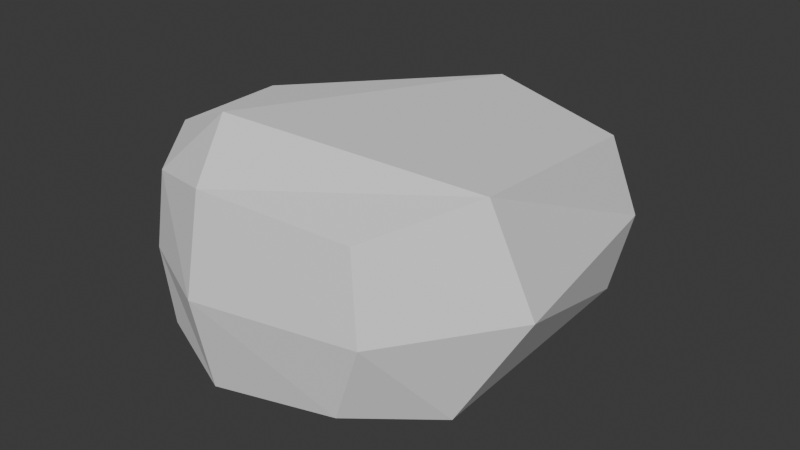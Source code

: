 # Source: rocas.blend  (saved by Blender 4.3.34; exported with 4.5.12 LTS)
import bpy
from mathutils import Matrix  # noqa: F401  (used for matrix-valued properties, if any)

bpy.ops.wm.read_factory_settings(use_empty=True)
scene = bpy.context.scene
scene.name = 'Scene'

# ---- world
world_world = bpy.data.worlds.new('World'); scene.world = world_world
world_world.use_nodes = True; world_world.node_tree.nodes.clear()
_N = world_world.node_tree.nodes; _L = world_world.node_tree.links
n0 = _N.new('ShaderNodeOutputWorld'); n0.name = 'World Output'; n0.location = (300, 300)
n1 = _N.new('ShaderNodeBackground'); n1.name = 'Background'; n1.location = (10, 300)
n1.inputs[0].default_value = (0.05088, 0.05088, 0.05088, 1.0)
_L.new(n1.outputs[0], n0.inputs[0])
n0.is_active_output = True
world_world.color = (0.05088, 0.05088, 0.05088)
world_world.sun_shadow_jitter_overblur = 0.0

# ---- meshes
me_cube_002 = bpy.data.meshes.new('Cube.002')
me_cube_002.from_pydata([(-1.129, -1.259, -0.4597), (-1.124, -1.256, 0.5181), (-1.508, -0.04148, -0.4519), (-1.478, -0.06514, 0.5865), (0.2142, -1.348, -0.4546), (0.3004, -1.306, 0.55), (0.6501, 0.5996, -0.4026), (0.6406, 0.5181, 0.6226), (-1.345, -0.9157, -0.5604), (-1.198, -1.277, 0.02548), (-1.345, -0.8895, 0.6398), (-1.487, 0.2819, 0.0874), (-0.2604, 0.8869, -0.5232), (-0.3038, 0.775, 0.7004), (0.7402, 0.688, 0.08921), (0.6056, -0.8787, -0.5484), (0.6755, -0.7189, 0.7061), (0.4081, -1.388, 0.05065), (-0.5972, -1.45, -0.5688), (-0.6091, -1.449, 0.6271), (-1.522, -0.8139, 0.03857), (-0.1597, 1.098, 0.06079), (0.9451, -0.6735, 0.07741), (-0.6129, -1.564, 0.02563), (-0.8184, -1.12, -0.7867), (-0.788, -1.082, 0.8866)], [], [(0, 9, 20, 8), (9, 1, 10, 20), (20, 10, 3, 11), (8, 20, 11, 2), (2, 11, 21, 12), (11, 3, 13, 21), (21, 13, 7, 14), (12, 21, 14, 6), (6, 14, 22, 15), (14, 7, 16, 22), (22, 16, 5, 17), (15, 22, 17, 4), (4, 17, 23, 18), (17, 5, 19, 23), (23, 19, 1, 9), (18, 23, 9, 0), (2, 12, 24, 8), (12, 6, 15, 24), (24, 15, 4, 18), (8, 24, 18, 0), (7, 13, 25, 16), (13, 3, 10, 25), (25, 10, 1, 19), (16, 25, 19, 5)])
_uv = me_cube_002.uv_layers.new(name='UVMap')
_uv.uv.foreach_set('vector', [0.375, 0.0, 0.5, 0.0, 0.5, 0.125, 0.375, 0.125, 0.5, 0.0, 0.625, 0.0, 0.625, 0.125, 0.5, 0.125, 0.5, 0.125, 0.625, 0.125, 0.625, 0.25, 0.5, 0.25, 0.375, 0.125, 0.5, 0.125, 0.5, 0.25, 0.375, 0.25, 0.375, 0.25, 0.5, 0.25, 0.5, 0.375, 0.375, 0.375, 0.5, 0.25, 0.625, 0.25, 0.625, 0.375, 0.5, 0.375, 0.5, 0.375, 0.625, 0.375, 0.625, 0.5, 0.5, 0.5, 0.375, 0.375, 0.5, 0.375, 0.5, 0.5, 0.375, 0.5, 0.375, 0.5, 0.5, 0.5, 0.5, 0.625, 0.375, 0.625, 0.5, 0.5, 0.625, 0.5, 0.625, 0.625, 0.5, 0.625, 0.5, 0.625, 0.625, 0.625, 0.625, 0.75, 0.5, 0.75, 0.375, 0.625, 0.5, 0.625, 0.5, 0.75, 0.375, 0.75, 0.375, 0.75, 0.5, 0.75, 0.5, 0.875, 0.375, 0.875, 0.5, 0.75, 0.625, 0.75, 0.625, 0.875, 0.5, 0.875, 0.5, 0.875, 0.625, 0.875, 0.625, 1.0, 0.5, 1.0, 0.375, 0.875, 0.5, 0.875, 0.5, 1.0, 0.375, 1.0, 0.125, 0.5, 0.25, 0.5, 0.25, 0.625, 0.125, 0.625, 0.25, 0.5, 0.375, 0.5, 0.375, 0.625, 0.25, 0.625, 0.25, 0.625, 0.375, 0.625, 0.375, 0.75, 0.25, 0.75, 0.125, 0.625, 0.25, 0.625, 0.25, 0.75, 0.125, 0.75, 0.625, 0.5, 0.75, 0.5, 0.75, 0.625, 0.625, 0.625, 0.75, 0.5, 0.875, 0.5, 0.875, 0.625, 0.75, 0.625, 0.75, 0.625, 0.875, 0.625, 0.875, 0.75, 0.75, 0.75, 0.625, 0.625, 0.75, 0.625, 0.75, 0.75, 0.625, 0.75])
me_cube_002.update()
me_x = bpy.data.meshes.new('\x07')
me_x.from_pydata([(0.0, 0.0, 0.0), (0.0, 0.0, 0.0)], [], [])
me_x.update()

# ---- objects
ob_rocas = bpy.data.objects.new('rocas', me_cube_002)
ob_x = bpy.data.objects.new('\x07', me_x)

# ---- transforms, parenting, visibility, modifiers, constraints
ob_rocas.location = (0.0, 0.0, 0.0)
ob_x.location = (0.0, 0.0, 0.0)
ob_x.rotation_euler = (1.571, -0.0, 0.0)

# ---- collection membership
scene.collection.objects.link(ob_rocas)
scene.collection.objects.link(ob_x)

# ---- scene / render settings (as saved in the file)
scene.frame_start = 1; scene.frame_end = 250; scene.frame_set(1)
scene.render.engine = 'BLENDER_EEVEE_NEXT'
bpy.context.view_layer.update()

# ---- added for rendering (the .blend has no active camera and no usable light): camera, sun
cam_auto = bpy.data.cameras.new('AutoCamera')
cam_auto.lens = 50.0
cam_auto.sensor_width = 36.0
cam_auto.clip_end = 1000.0
ob_auto_camera = bpy.data.objects.new('AutoCamera', cam_auto)
scene.collection.objects.link(ob_auto_camera)
ob_auto_camera.location = (3.4094, -4.67075, 3.00832)
ob_auto_camera.rotation_euler = (1.09748, -7.21219e-08, 0.694738)
scene.camera = ob_auto_camera
light_auto_sun = bpy.data.lights.new('AutoSun', 'SUN')
light_auto_sun.energy = 3.0
light_auto_sun.angle = 0.0523599
ob_auto_sun = bpy.data.objects.new('AutoSun', light_auto_sun)
scene.collection.objects.link(ob_auto_sun)
ob_auto_sun.rotation_euler = (0.872665, 0.174533, 0.523599)
bpy.context.view_layer.update()
